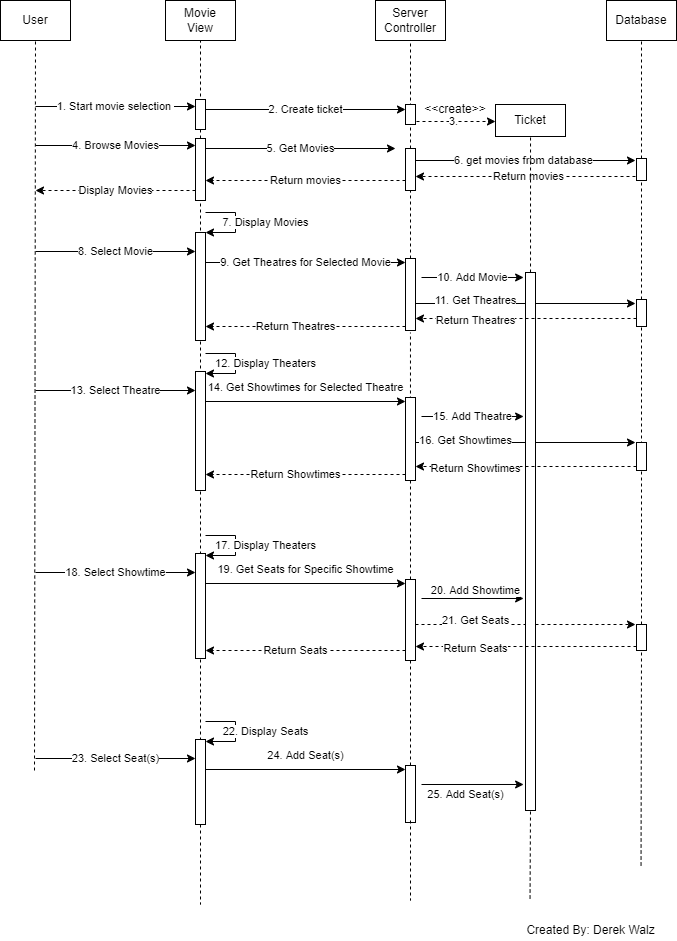

The diagram above was exported from draw.io. Its source (the exported page's mxGraphModel, read from the mxfile embedded in the PNG):
<mxGraphModel dx="878" dy="733" grid="1" gridSize="10" guides="1" tooltips="1" connect="1" arrows="1" fold="1" page="1" pageScale="1" pageWidth="850" pageHeight="1100" background="#FFFFFF" math="0" shadow="0">
  <root>
    <mxCell id="0" />
    <mxCell id="1" parent="0" />
    <mxCell id="47" value="11. Get Theatres" style="endArrow=classic;html=1;rounded=0;labelBackgroundColor=#FFFFFF;fontColor=#000000;strokeColor=#000000;" parent="1" edge="1">
      <mxGeometry x="-0.4545" y="3" width="50" height="50" relative="1" as="geometry">
        <mxPoint x="440" y="383" as="sourcePoint" />
        <mxPoint x="660" y="383" as="targetPoint" />
        <mxPoint as="offset" />
      </mxGeometry>
    </mxCell>
    <mxCell id="3" value="" style="endArrow=none;dashed=1;html=1;fontColor=#000000;strokeColor=#000000;entryX=0.5;entryY=1;entryDx=0;entryDy=0;" parent="1" target="86" edge="1">
      <mxGeometry width="50" height="50" relative="1" as="geometry">
        <mxPoint x="59" y="850" as="sourcePoint" />
        <mxPoint x="59" y="180" as="targetPoint" />
      </mxGeometry>
    </mxCell>
    <mxCell id="4" value="Movie&lt;br&gt;View" style="rounded=0;whiteSpace=wrap;html=1;fontColor=#000000;strokeColor=#000000;fillColor=#FFFFFF;" parent="1" vertex="1">
      <mxGeometry x="190" y="80" width="70" height="40" as="geometry" />
    </mxCell>
    <mxCell id="5" value="Server&lt;br&gt;Controller" style="rounded=0;whiteSpace=wrap;html=1;fontColor=#000000;strokeColor=#000000;fillColor=#FFFFFF;" parent="1" vertex="1">
      <mxGeometry x="400" y="80" width="70" height="40" as="geometry" />
    </mxCell>
    <mxCell id="6" value="Database" style="rounded=0;whiteSpace=wrap;html=1;fontColor=#000000;strokeColor=#000000;fillColor=#FFFFFF;" parent="1" vertex="1">
      <mxGeometry x="631" y="80" width="70" height="40" as="geometry" />
    </mxCell>
    <mxCell id="7" value="" style="endArrow=none;dashed=1;html=1;fontColor=#000000;strokeColor=#000000;entryX=0.5;entryY=1;entryDx=0;entryDy=0;startArrow=none;" parent="1" source="13" target="4" edge="1">
      <mxGeometry width="50" height="50" relative="1" as="geometry">
        <mxPoint x="225" y="570" as="sourcePoint" />
        <mxPoint x="225" y="180" as="targetPoint" />
      </mxGeometry>
    </mxCell>
    <mxCell id="8" value="" style="endArrow=none;dashed=1;html=1;fontColor=#000000;strokeColor=#000000;startArrow=none;" parent="1" source="15" edge="1">
      <mxGeometry width="50" height="50" relative="1" as="geometry">
        <mxPoint x="434.5" y="570" as="sourcePoint" />
        <mxPoint x="435" y="120" as="targetPoint" />
      </mxGeometry>
    </mxCell>
    <mxCell id="9" value="" style="endArrow=none;dashed=1;html=1;fontColor=#000000;strokeColor=#000000;startArrow=none;" parent="1" source="17" edge="1">
      <mxGeometry width="50" height="50" relative="1" as="geometry">
        <mxPoint x="665.5" y="570" as="sourcePoint" />
        <mxPoint x="666" y="120" as="targetPoint" />
      </mxGeometry>
    </mxCell>
    <mxCell id="12" value="5. Get Movies" style="endArrow=classic;html=1;labelBackgroundColor=#FFFFFF;fontColor=#000000;strokeColor=#000000;" parent="1" edge="1">
      <mxGeometry width="50" height="50" relative="1" as="geometry">
        <mxPoint x="230" y="228" as="sourcePoint" />
        <mxPoint x="420" y="228" as="targetPoint" />
      </mxGeometry>
    </mxCell>
    <mxCell id="13" value="" style="rounded=0;whiteSpace=wrap;html=1;fontColor=#000000;strokeColor=#000000;fillColor=#FFFFFF;" parent="1" vertex="1">
      <mxGeometry x="220" y="218" width="10" height="62" as="geometry" />
    </mxCell>
    <mxCell id="14" value="" style="endArrow=none;dashed=1;html=1;fontColor=#000000;strokeColor=#000000;entryX=0.5;entryY=1;entryDx=0;entryDy=0;" parent="1" target="13" edge="1">
      <mxGeometry width="50" height="50" relative="1" as="geometry">
        <mxPoint x="225" y="850" as="sourcePoint" />
        <mxPoint x="225" y="120" as="targetPoint" />
      </mxGeometry>
    </mxCell>
    <mxCell id="24" value="6. get movies from database" style="edgeStyle=none;html=1;labelBackgroundColor=#FFFFFF;fontColor=#000000;strokeColor=#000000;" parent="1" edge="1">
      <mxGeometry relative="1" as="geometry">
        <mxPoint x="660" y="240" as="targetPoint" />
        <mxPoint x="435" y="240" as="sourcePoint" />
      </mxGeometry>
    </mxCell>
    <mxCell id="15" value="" style="rounded=0;whiteSpace=wrap;html=1;fontColor=#000000;strokeColor=#000000;fillColor=#FFFFFF;" parent="1" vertex="1">
      <mxGeometry x="430" y="228" width="10" height="42" as="geometry" />
    </mxCell>
    <mxCell id="16" value="" style="endArrow=none;dashed=1;html=1;fontColor=#000000;strokeColor=#000000;startArrow=none;" parent="1" source="37" edge="1">
      <mxGeometry width="50" height="50" relative="1" as="geometry">
        <mxPoint x="434.5" y="604" as="sourcePoint" />
        <mxPoint x="435" y="270" as="targetPoint" />
      </mxGeometry>
    </mxCell>
    <mxCell id="88" value="Return movies" style="edgeStyle=none;html=1;entryX=1;entryY=0.75;entryDx=0;entryDy=0;strokeColor=#000000;dashed=1;labelBackgroundColor=#FFFFFF;fontColor=#000000;" parent="1" edge="1">
      <mxGeometry relative="1" as="geometry">
        <mxPoint x="666" y="256" as="sourcePoint" />
        <mxPoint x="440" y="256" as="targetPoint" />
      </mxGeometry>
    </mxCell>
    <mxCell id="17" value="" style="rounded=0;whiteSpace=wrap;html=1;fontColor=#000000;strokeColor=#000000;fillColor=#FFFFFF;" parent="1" vertex="1">
      <mxGeometry x="661" y="238" width="10" height="22" as="geometry" />
    </mxCell>
    <mxCell id="18" value="" style="endArrow=none;dashed=1;html=1;fontColor=#000000;strokeColor=#000000;startArrow=none;entryX=0.5;entryY=1;entryDx=0;entryDy=0;" parent="1" source="45" target="17" edge="1">
      <mxGeometry width="50" height="50" relative="1" as="geometry">
        <mxPoint x="665.5" y="604" as="sourcePoint" />
        <mxPoint x="666" y="294" as="targetPoint" />
      </mxGeometry>
    </mxCell>
    <mxCell id="23" value="4. Browse Movies" style="endArrow=classic;html=1;labelBackgroundColor=#FFFFFF;fontColor=#000000;strokeColor=#000000;" parent="1" edge="1">
      <mxGeometry width="50" height="50" relative="1" as="geometry">
        <mxPoint x="60" y="225" as="sourcePoint" />
        <mxPoint x="220" y="225" as="targetPoint" />
      </mxGeometry>
    </mxCell>
    <mxCell id="25" value="7. Display Movies" style="endArrow=classic;html=1;labelBackgroundColor=#FFFFFF;fontColor=#000000;strokeColor=#000000;edgeStyle=orthogonalEdgeStyle;rounded=0;" parent="1" edge="1">
      <mxGeometry y="30" width="50" height="50" relative="1" as="geometry">
        <mxPoint x="230" y="292" as="sourcePoint" />
        <mxPoint x="230" y="312" as="targetPoint" />
        <Array as="points">
          <mxPoint x="260" y="292" />
          <mxPoint x="260" y="312" />
        </Array>
        <mxPoint as="offset" />
      </mxGeometry>
    </mxCell>
    <mxCell id="26" value="" style="rounded=0;whiteSpace=wrap;html=1;fontColor=#000000;strokeColor=#000000;fillColor=#FFFFFF;" parent="1" vertex="1">
      <mxGeometry x="220" y="312" width="10" height="108" as="geometry" />
    </mxCell>
    <mxCell id="27" value="8. Select Movie" style="endArrow=classic;html=1;labelBackgroundColor=#FFFFFF;fontColor=#000000;strokeColor=#000000;" parent="1" edge="1">
      <mxGeometry width="50" height="50" relative="1" as="geometry">
        <mxPoint x="60" y="331" as="sourcePoint" />
        <mxPoint x="220" y="331" as="targetPoint" />
      </mxGeometry>
    </mxCell>
    <mxCell id="28" value="Ticket" style="rounded=0;whiteSpace=wrap;html=1;fontColor=#000000;strokeColor=#000000;fillColor=#FFFFFF;" parent="1" vertex="1">
      <mxGeometry x="520" y="184" width="70" height="32" as="geometry" />
    </mxCell>
    <mxCell id="29" value="2. Create ticket" style="endArrow=classic;html=1;labelBackgroundColor=#FFFFFF;fontColor=#000000;strokeColor=#000000;entryX=0;entryY=0.25;entryDx=0;entryDy=0;" parent="1" target="32" edge="1">
      <mxGeometry width="50" height="50" relative="1" as="geometry">
        <mxPoint x="230.0000000000001" y="189.0000000000001" as="sourcePoint" />
        <mxPoint x="420" y="189.0000000000001" as="targetPoint" />
      </mxGeometry>
    </mxCell>
    <mxCell id="30" value="" style="rounded=0;whiteSpace=wrap;html=1;fontColor=#000000;strokeColor=#000000;fillColor=#FFFFFF;" parent="1" vertex="1">
      <mxGeometry x="220" y="179" width="10" height="30" as="geometry" />
    </mxCell>
    <mxCell id="31" value="3." style="edgeStyle=none;html=1;labelBackgroundColor=#FFFFFF;fontColor=#000000;strokeColor=#000000;dashed=1;" parent="1" edge="1">
      <mxGeometry relative="1" as="geometry">
        <mxPoint x="520" y="201" as="targetPoint" />
        <mxPoint x="435" y="201" as="sourcePoint" />
      </mxGeometry>
    </mxCell>
    <mxCell id="32" value="" style="rounded=0;whiteSpace=wrap;html=1;fontColor=#000000;strokeColor=#000000;fillColor=#FFFFFF;" parent="1" vertex="1">
      <mxGeometry x="430" y="184" width="10" height="20" as="geometry" />
    </mxCell>
    <mxCell id="34" value="1. Start movie selection&amp;nbsp;" style="endArrow=classic;html=1;labelBackgroundColor=#FFFFFF;fontColor=#000000;strokeColor=#000000;" parent="1" edge="1">
      <mxGeometry width="50" height="50" relative="1" as="geometry">
        <mxPoint x="60.000000000000114" y="186" as="sourcePoint" />
        <mxPoint x="220.0000000000001" y="186" as="targetPoint" />
      </mxGeometry>
    </mxCell>
    <mxCell id="35" value="&amp;lt;&amp;lt;create&amp;gt;&amp;gt;" style="text;html=1;strokeColor=none;fillColor=none;align=center;verticalAlign=middle;whiteSpace=wrap;rounded=0;fontColor=#000000;" parent="1" vertex="1">
      <mxGeometry x="450" y="174" width="60" height="30" as="geometry" />
    </mxCell>
    <mxCell id="36" value="" style="endArrow=none;dashed=1;html=1;fontColor=#000000;strokeColor=#000000;startArrow=none;" parent="1" source="40" edge="1">
      <mxGeometry width="50" height="50" relative="1" as="geometry">
        <mxPoint x="555" y="570" as="sourcePoint" />
        <mxPoint x="555.0349397590362" y="216" as="targetPoint" />
      </mxGeometry>
    </mxCell>
    <mxCell id="38" value="9. Get Theatres for Selected Movie" style="endArrow=classic;html=1;labelBackgroundColor=#FFFFFF;fontColor=#000000;strokeColor=#000000;entryX=0;entryY=0;entryDx=0;entryDy=0;" parent="1" edge="1">
      <mxGeometry width="50" height="50" relative="1" as="geometry">
        <mxPoint x="230" y="342" as="sourcePoint" />
        <mxPoint x="430" y="341.9999999999999" as="targetPoint" />
      </mxGeometry>
    </mxCell>
    <mxCell id="37" value="" style="rounded=0;whiteSpace=wrap;html=1;fontColor=#000000;strokeColor=#000000;fillColor=#FFFFFF;" parent="1" vertex="1">
      <mxGeometry x="430" y="338" width="10" height="72" as="geometry" />
    </mxCell>
    <mxCell id="41" value="" style="endArrow=none;dashed=1;html=1;fontColor=#000000;strokeColor=#000000;entryX=0.5;entryY=1;entryDx=0;entryDy=0;" parent="1" target="40" edge="1">
      <mxGeometry width="50" height="50" relative="1" as="geometry">
        <mxPoint x="554.55" y="978" as="sourcePoint" />
        <mxPoint x="554.55" y="918" as="targetPoint" />
      </mxGeometry>
    </mxCell>
    <mxCell id="42" value="10. Add Movie" style="endArrow=classic;html=1;rounded=0;labelBackgroundColor=#FFFFFF;fontColor=#000000;strokeColor=#000000;entryX=-0.789;entryY=0.026;entryDx=0;entryDy=0;entryPerimeter=0;" parent="1" edge="1">
      <mxGeometry width="50" height="50" relative="1" as="geometry">
        <mxPoint x="446" y="357" as="sourcePoint" />
        <mxPoint x="548.1100000000001" y="356.99199999999996" as="targetPoint" />
      </mxGeometry>
    </mxCell>
    <mxCell id="44" value="" style="endArrow=none;dashed=1;html=1;fontColor=#000000;strokeColor=#000000;exitX=0.5;exitY=0;exitDx=0;exitDy=0;" parent="1" source="71" edge="1">
      <mxGeometry width="50" height="50" relative="1" as="geometry">
        <mxPoint x="434.5" y="616" as="sourcePoint" />
        <mxPoint x="434.97004608294924" y="412" as="targetPoint" />
      </mxGeometry>
    </mxCell>
    <mxCell id="45" value="" style="rounded=0;whiteSpace=wrap;html=1;fontColor=#000000;strokeColor=#000000;fillColor=#FFFFFF;" parent="1" vertex="1">
      <mxGeometry x="661" y="379" width="10" height="27" as="geometry" />
    </mxCell>
    <mxCell id="46" value="" style="endArrow=none;dashed=1;html=1;fontColor=#000000;strokeColor=#000000;entryX=0.5;entryY=1;entryDx=0;entryDy=0;exitX=0.5;exitY=0;exitDx=0;exitDy=0;" parent="1" source="74" target="45" edge="1">
      <mxGeometry width="50" height="50" relative="1" as="geometry">
        <mxPoint x="666" y="624" as="sourcePoint" />
        <mxPoint x="665.98" y="412" as="targetPoint" />
      </mxGeometry>
    </mxCell>
    <mxCell id="48" value="12. Display Theaters" style="endArrow=classic;html=1;labelBackgroundColor=#FFFFFF;fontColor=#000000;strokeColor=#000000;edgeStyle=orthogonalEdgeStyle;rounded=0;" parent="1" edge="1">
      <mxGeometry y="30" width="50" height="50" relative="1" as="geometry">
        <mxPoint x="230" y="433" as="sourcePoint" />
        <mxPoint x="230" y="453" as="targetPoint" />
        <Array as="points">
          <mxPoint x="260" y="433" />
          <mxPoint x="260" y="453" />
        </Array>
        <mxPoint as="offset" />
      </mxGeometry>
    </mxCell>
    <mxCell id="49" value="16. Get Showtimes" style="endArrow=classic;html=1;rounded=0;labelBackgroundColor=#FFFFFF;fontColor=#000000;strokeColor=#000000;" parent="1" edge="1">
      <mxGeometry x="-0.5455" y="2" width="50" height="50" relative="1" as="geometry">
        <mxPoint x="440" y="521.9999999999999" as="sourcePoint" />
        <mxPoint x="660" y="521.9999999999999" as="targetPoint" />
        <mxPoint as="offset" />
      </mxGeometry>
    </mxCell>
    <mxCell id="50" value="" style="rounded=0;whiteSpace=wrap;html=1;fontColor=#000000;strokeColor=#000000;fillColor=#FFFFFF;" parent="1" vertex="1">
      <mxGeometry x="220" y="451" width="10" height="119" as="geometry" />
    </mxCell>
    <mxCell id="51" value="13. Select Theatre" style="endArrow=classic;html=1;labelBackgroundColor=#FFFFFF;fontColor=#000000;strokeColor=#000000;" parent="1" edge="1">
      <mxGeometry width="50" height="50" relative="1" as="geometry">
        <mxPoint x="60" y="470.0000000000001" as="sourcePoint" />
        <mxPoint x="220" y="470.0000000000001" as="targetPoint" />
      </mxGeometry>
    </mxCell>
    <mxCell id="52" value="14. Get Showtimes for Selected Theatre" style="endArrow=classic;html=1;labelBackgroundColor=#FFFFFF;fontColor=#000000;strokeColor=#000000;entryX=0;entryY=0;entryDx=0;entryDy=0;" parent="1" edge="1">
      <mxGeometry y="14" width="50" height="50" relative="1" as="geometry">
        <mxPoint x="230" y="481" as="sourcePoint" />
        <mxPoint x="430" y="480.9999999999998" as="targetPoint" />
        <mxPoint as="offset" />
      </mxGeometry>
    </mxCell>
    <mxCell id="53" value="" style="rounded=0;whiteSpace=wrap;html=1;fontColor=#000000;strokeColor=#000000;fillColor=#FFFFFF;" parent="1" vertex="1">
      <mxGeometry x="430" y="477" width="10" height="83" as="geometry" />
    </mxCell>
    <mxCell id="55" value="15. Add Theatre" style="endArrow=classic;html=1;rounded=0;labelBackgroundColor=#FFFFFF;fontColor=#000000;strokeColor=#000000;entryX=-0.789;entryY=0.026;entryDx=0;entryDy=0;entryPerimeter=0;" parent="1" edge="1">
      <mxGeometry width="50" height="50" relative="1" as="geometry">
        <mxPoint x="446" y="496" as="sourcePoint" />
        <mxPoint x="548.1100000000001" y="495.99199999999996" as="targetPoint" />
      </mxGeometry>
    </mxCell>
    <mxCell id="56" value="" style="rounded=0;whiteSpace=wrap;html=1;fontColor=#000000;strokeColor=#000000;fillColor=#FFFFFF;" parent="1" vertex="1">
      <mxGeometry x="661" y="522" width="10" height="28" as="geometry" />
    </mxCell>
    <mxCell id="66" value="17. Display Theaters" style="endArrow=classic;html=1;labelBackgroundColor=#FFFFFF;fontColor=#000000;strokeColor=#000000;edgeStyle=orthogonalEdgeStyle;rounded=0;" parent="1" edge="1">
      <mxGeometry y="30" width="50" height="50" relative="1" as="geometry">
        <mxPoint x="230" y="615" as="sourcePoint" />
        <mxPoint x="230" y="635" as="targetPoint" />
        <Array as="points">
          <mxPoint x="260" y="615" />
          <mxPoint x="260" y="635" />
        </Array>
        <mxPoint as="offset" />
      </mxGeometry>
    </mxCell>
    <mxCell id="67" value="21. Get Seats" style="endArrow=classic;html=1;rounded=0;labelBackgroundColor=#FFFFFF;fontColor=#000000;strokeColor=#000000;dashed=1;" parent="1" edge="1">
      <mxGeometry x="-0.4545" y="4" width="50" height="50" relative="1" as="geometry">
        <mxPoint x="440" y="704" as="sourcePoint" />
        <mxPoint x="660" y="704" as="targetPoint" />
        <mxPoint as="offset" />
      </mxGeometry>
    </mxCell>
    <mxCell id="68" value="" style="rounded=0;whiteSpace=wrap;html=1;fontColor=#000000;strokeColor=#000000;fillColor=#FFFFFF;" parent="1" vertex="1">
      <mxGeometry x="220" y="633" width="10" height="105" as="geometry" />
    </mxCell>
    <mxCell id="69" value="18. Select Showtime" style="endArrow=classic;html=1;labelBackgroundColor=#FFFFFF;fontColor=#000000;strokeColor=#000000;" parent="1" edge="1">
      <mxGeometry width="50" height="50" relative="1" as="geometry">
        <mxPoint x="60" y="652" as="sourcePoint" />
        <mxPoint x="220" y="652" as="targetPoint" />
      </mxGeometry>
    </mxCell>
    <mxCell id="70" value="19. Get Seats for Specific Showtime" style="endArrow=classic;html=1;labelBackgroundColor=#FFFFFF;fontColor=#000000;strokeColor=#000000;entryX=0;entryY=0;entryDx=0;entryDy=0;" parent="1" edge="1">
      <mxGeometry y="14" width="50" height="50" relative="1" as="geometry">
        <mxPoint x="230" y="663" as="sourcePoint" />
        <mxPoint x="430" y="662.9999999999998" as="targetPoint" />
        <mxPoint as="offset" />
      </mxGeometry>
    </mxCell>
    <mxCell id="71" value="" style="rounded=0;whiteSpace=wrap;html=1;fontColor=#000000;strokeColor=#000000;fillColor=#FFFFFF;" parent="1" vertex="1">
      <mxGeometry x="430" y="659" width="10" height="81" as="geometry" />
    </mxCell>
    <mxCell id="72" value="" style="endArrow=none;dashed=1;html=1;fontColor=#000000;strokeColor=#000000;startArrow=none;entryX=0.5;entryY=0;entryDx=0;entryDy=0;" parent="1" target="81" edge="1">
      <mxGeometry width="50" height="50" relative="1" as="geometry">
        <mxPoint x="435" y="740" as="sourcePoint" />
        <mxPoint x="434.98493975903625" y="603" as="targetPoint" />
      </mxGeometry>
    </mxCell>
    <mxCell id="73" value="20. Add Showtime" style="endArrow=classic;html=1;rounded=0;labelBackgroundColor=#FFFFFF;fontColor=#000000;strokeColor=#000000;entryX=-0.789;entryY=0.026;entryDx=0;entryDy=0;entryPerimeter=0;" parent="1" edge="1">
      <mxGeometry x="0.0577" y="8" width="50" height="50" relative="1" as="geometry">
        <mxPoint x="446" y="678" as="sourcePoint" />
        <mxPoint x="548.1100000000001" y="677.992" as="targetPoint" />
        <mxPoint as="offset" />
      </mxGeometry>
    </mxCell>
    <mxCell id="74" value="" style="rounded=0;whiteSpace=wrap;html=1;fontColor=#000000;strokeColor=#000000;fillColor=#FFFFFF;" parent="1" vertex="1">
      <mxGeometry x="661" y="704" width="10" height="26" as="geometry" />
    </mxCell>
    <mxCell id="76" value="22. Display Seats" style="endArrow=classic;html=1;labelBackgroundColor=#FFFFFF;fontColor=#000000;strokeColor=#000000;edgeStyle=orthogonalEdgeStyle;rounded=0;" parent="1" edge="1">
      <mxGeometry y="30" width="50" height="50" relative="1" as="geometry">
        <mxPoint x="230" y="801" as="sourcePoint" />
        <mxPoint x="230" y="821" as="targetPoint" />
        <Array as="points">
          <mxPoint x="260" y="801" />
          <mxPoint x="260" y="821" />
        </Array>
        <mxPoint as="offset" />
      </mxGeometry>
    </mxCell>
    <mxCell id="78" value="" style="rounded=0;whiteSpace=wrap;html=1;fontColor=#000000;strokeColor=#000000;fillColor=#FFFFFF;" parent="1" vertex="1">
      <mxGeometry x="220" y="819" width="10" height="85" as="geometry" />
    </mxCell>
    <mxCell id="79" value="23. Select Seat(s)" style="endArrow=classic;html=1;labelBackgroundColor=#FFFFFF;fontColor=#000000;strokeColor=#000000;" parent="1" edge="1">
      <mxGeometry width="50" height="50" relative="1" as="geometry">
        <mxPoint x="60" y="838" as="sourcePoint" />
        <mxPoint x="220" y="838" as="targetPoint" />
      </mxGeometry>
    </mxCell>
    <mxCell id="80" value="24. Add Seat(s)" style="endArrow=classic;html=1;labelBackgroundColor=#FFFFFF;fontColor=#000000;strokeColor=#000000;entryX=0;entryY=0;entryDx=0;entryDy=0;" parent="1" edge="1">
      <mxGeometry y="14" width="50" height="50" relative="1" as="geometry">
        <mxPoint x="230" y="849" as="sourcePoint" />
        <mxPoint x="430" y="848.9999999999998" as="targetPoint" />
        <mxPoint as="offset" />
      </mxGeometry>
    </mxCell>
    <mxCell id="81" value="" style="rounded=0;whiteSpace=wrap;html=1;fontColor=#000000;strokeColor=#000000;fillColor=#FFFFFF;" parent="1" vertex="1">
      <mxGeometry x="430" y="845" width="10" height="57" as="geometry" />
    </mxCell>
    <mxCell id="82" value="" style="endArrow=none;dashed=1;html=1;fontColor=#000000;strokeColor=#000000;startArrow=none;" parent="1" edge="1">
      <mxGeometry width="50" height="50" relative="1" as="geometry">
        <mxPoint x="435" y="900" as="sourcePoint" />
        <mxPoint x="435" y="980" as="targetPoint" />
      </mxGeometry>
    </mxCell>
    <mxCell id="83" value="25. Add Seat(s)" style="endArrow=classic;html=1;rounded=0;labelBackgroundColor=#FFFFFF;fontColor=#000000;strokeColor=#000000;entryX=-0.789;entryY=0.026;entryDx=0;entryDy=0;entryPerimeter=0;" parent="1" edge="1">
      <mxGeometry x="-0.1382" y="-10" width="50" height="50" relative="1" as="geometry">
        <mxPoint x="446" y="864" as="sourcePoint" />
        <mxPoint x="548.1100000000001" y="863.992" as="targetPoint" />
        <mxPoint as="offset" />
      </mxGeometry>
    </mxCell>
    <mxCell id="85" value="" style="endArrow=none;dashed=1;html=1;fontColor=#000000;strokeColor=#000000;entryX=0.5;entryY=1;entryDx=0;entryDy=0;" parent="1" target="74" edge="1">
      <mxGeometry width="50" height="50" relative="1" as="geometry">
        <mxPoint x="665.55" y="945" as="sourcePoint" />
        <mxPoint x="665.55" y="721" as="targetPoint" />
      </mxGeometry>
    </mxCell>
    <mxCell id="40" value="" style="rounded=0;whiteSpace=wrap;html=1;fontColor=#000000;strokeColor=#000000;fillColor=#FFFFFF;" parent="1" vertex="1">
      <mxGeometry x="550" y="352" width="10" height="538" as="geometry" />
    </mxCell>
    <mxCell id="86" value="User" style="rounded=0;whiteSpace=wrap;html=1;fontColor=#000000;strokeColor=#000000;fillColor=#FFFFFF;" parent="1" vertex="1">
      <mxGeometry x="25" y="80" width="70" height="40" as="geometry" />
    </mxCell>
    <mxCell id="93" value="Return movies" style="edgeStyle=none;html=1;strokeColor=#000000;dashed=1;labelBackgroundColor=#FFFFFF;fontColor=#000000;" parent="1" edge="1">
      <mxGeometry relative="1" as="geometry">
        <mxPoint x="430" y="260" as="sourcePoint" />
        <mxPoint x="230" y="260" as="targetPoint" />
      </mxGeometry>
    </mxCell>
    <mxCell id="94" value="Display Movies" style="edgeStyle=none;html=1;strokeColor=#000000;dashed=1;labelBackgroundColor=#FFFFFF;fontColor=#000000;" parent="1" edge="1">
      <mxGeometry relative="1" as="geometry">
        <mxPoint x="220" y="270" as="sourcePoint" />
        <mxPoint x="60" y="270" as="targetPoint" />
      </mxGeometry>
    </mxCell>
    <mxCell id="95" value="Return Theatres" style="edgeStyle=none;html=1;strokeColor=#000000;dashed=1;labelBackgroundColor=#FFFFFF;fontColor=#000000;" parent="1" edge="1">
      <mxGeometry x="0.457" y="2" relative="1" as="geometry">
        <mxPoint x="661" y="398" as="sourcePoint" />
        <mxPoint x="440" y="398" as="targetPoint" />
        <mxPoint as="offset" />
      </mxGeometry>
    </mxCell>
    <mxCell id="97" value="Return Theatres" style="edgeStyle=none;html=1;strokeColor=#000000;dashed=1;labelBackgroundColor=#FFFFFF;fontColor=#000000;" parent="1" edge="1">
      <mxGeometry x="0.1" relative="1" as="geometry">
        <mxPoint x="430" y="406" as="sourcePoint" />
        <mxPoint x="230" y="406" as="targetPoint" />
        <mxPoint as="offset" />
      </mxGeometry>
    </mxCell>
    <mxCell id="99" value="Return Showtimes" style="edgeStyle=none;html=1;strokeColor=#000000;dashed=1;labelBackgroundColor=#FFFFFF;fontColor=#000000;" parent="1" edge="1">
      <mxGeometry x="0.457" y="2" relative="1" as="geometry">
        <mxPoint x="661" y="546" as="sourcePoint" />
        <mxPoint x="440" y="546" as="targetPoint" />
        <mxPoint as="offset" />
      </mxGeometry>
    </mxCell>
    <mxCell id="100" value="Return Showtimes" style="edgeStyle=none;html=1;strokeColor=#000000;dashed=1;labelBackgroundColor=#FFFFFF;fontColor=#000000;" parent="1" edge="1">
      <mxGeometry x="0.1" relative="1" as="geometry">
        <mxPoint x="430" y="554" as="sourcePoint" />
        <mxPoint x="230" y="554" as="targetPoint" />
        <mxPoint as="offset" />
      </mxGeometry>
    </mxCell>
    <mxCell id="102" value="Return Seats" style="edgeStyle=none;html=1;strokeColor=#000000;dashed=1;labelBackgroundColor=#FFFFFF;fontColor=#000000;" parent="1" edge="1">
      <mxGeometry x="0.457" y="2" relative="1" as="geometry">
        <mxPoint x="661" y="726" as="sourcePoint" />
        <mxPoint x="440" y="726" as="targetPoint" />
        <mxPoint as="offset" />
      </mxGeometry>
    </mxCell>
    <mxCell id="103" value="Return Seats" style="edgeStyle=none;html=1;strokeColor=#000000;dashed=1;labelBackgroundColor=#FFFFFF;fontColor=#000000;" parent="1" edge="1">
      <mxGeometry x="0.1" relative="1" as="geometry">
        <mxPoint x="430" y="730" as="sourcePoint" />
        <mxPoint x="230" y="730" as="targetPoint" />
        <mxPoint as="offset" />
      </mxGeometry>
    </mxCell>
    <mxCell id="105" value="" style="endArrow=none;dashed=1;html=1;fontColor=#000000;strokeColor=#000000;startArrow=none;" parent="1" edge="1">
      <mxGeometry width="50" height="50" relative="1" as="geometry">
        <mxPoint x="225" y="904" as="sourcePoint" />
        <mxPoint x="225" y="984" as="targetPoint" />
      </mxGeometry>
    </mxCell>
    <mxCell id="106" value="&lt;font color=&quot;#000000&quot;&gt;Created By: Derek Walz&lt;/font&gt;" style="text;html=1;align=center;verticalAlign=middle;resizable=0;points=[];autosize=1;strokeColor=none;fillColor=none;" parent="1" vertex="1">
      <mxGeometry x="545" y="1000" width="140" height="20" as="geometry" />
    </mxCell>
  </root>
</mxGraphModel>